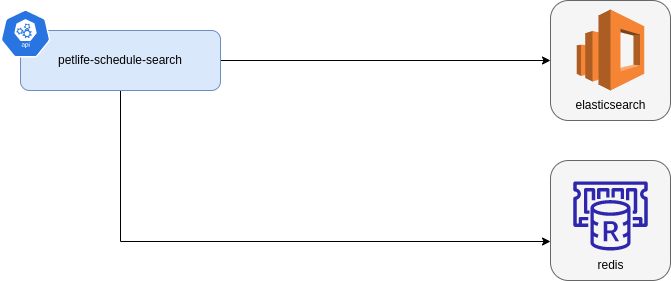

The diagram above was exported from draw.io. Its source (the exported page's mxGraphModel, read from the mxfile embedded in the PNG):
<mxGraphModel dx="1774" dy="714" grid="1" gridSize="10" guides="1" tooltips="1" connect="1" arrows="1" fold="1" page="0" pageScale="1" pageWidth="827" pageHeight="1169" math="0" shadow="0">
  <root>
    <mxCell id="0" />
    <mxCell id="1" parent="0" />
    <mxCell id="2" style="edgeStyle=orthogonalEdgeStyle;rounded=0;orthogonalLoop=1;jettySize=auto;html=1;" edge="1" source="4" target="6" parent="1">
      <mxGeometry relative="1" as="geometry" />
    </mxCell>
    <mxCell id="3" style="edgeStyle=orthogonalEdgeStyle;rounded=0;orthogonalLoop=1;jettySize=auto;html=1;entryX=0;entryY=0.675;entryDx=0;entryDy=0;entryPerimeter=0;" edge="1" source="4" target="10" parent="1">
      <mxGeometry relative="1" as="geometry">
        <Array as="points">
          <mxPoint x="230" y="421" />
        </Array>
      </mxGeometry>
    </mxCell>
    <mxCell id="4" value="petlife-schedule-search" style="rounded=1;whiteSpace=wrap;html=1;fillColor=#dae8fc;strokeColor=#6c8ebf;" vertex="1" parent="1">
      <mxGeometry x="130" y="210" width="200" height="60" as="geometry" />
    </mxCell>
    <mxCell id="5" value="" style="group" vertex="1" connectable="0" parent="1">
      <mxGeometry x="660" y="180" width="120" height="120" as="geometry" />
    </mxCell>
    <mxCell id="6" value="" style="rounded=1;whiteSpace=wrap;html=1;fillColor=#f5f5f5;strokeColor=#666666;fontColor=#333333;" vertex="1" parent="5">
      <mxGeometry width="120" height="120" as="geometry" />
    </mxCell>
    <mxCell id="7" value="" style="outlineConnect=0;dashed=0;verticalLabelPosition=bottom;verticalAlign=top;align=center;html=1;shape=mxgraph.aws3.elasticsearch_service;fillColor=#F58534;gradientColor=none;" vertex="1" parent="5">
      <mxGeometry x="26.25" y="9" width="67.5" height="81" as="geometry" />
    </mxCell>
    <mxCell id="8" value="elasticsearch" style="text;html=1;align=center;verticalAlign=middle;resizable=0;points=[];autosize=1;strokeColor=none;fillColor=none;" vertex="1" parent="5">
      <mxGeometry x="15" y="90" width="90" height="30" as="geometry" />
    </mxCell>
    <mxCell id="9" value="" style="group" vertex="1" connectable="0" parent="1">
      <mxGeometry x="660" y="340" width="120" height="120" as="geometry" />
    </mxCell>
    <mxCell id="10" value="" style="rounded=1;whiteSpace=wrap;html=1;fillColor=#f5f5f5;strokeColor=#666666;fontColor=#333333;" vertex="1" parent="9">
      <mxGeometry width="120" height="120" as="geometry" />
    </mxCell>
    <mxCell id="11" value="redis" style="text;html=1;align=center;verticalAlign=middle;resizable=0;points=[];autosize=1;strokeColor=none;fillColor=none;" vertex="1" parent="9">
      <mxGeometry x="35" y="90" width="50" height="30" as="geometry" />
    </mxCell>
    <mxCell id="12" value="" style="sketch=0;outlineConnect=0;fontColor=#232F3E;gradientColor=none;fillColor=#2E27AD;strokeColor=none;dashed=0;verticalLabelPosition=bottom;verticalAlign=top;align=center;html=1;fontSize=12;fontStyle=0;aspect=fixed;pointerEvents=1;shape=mxgraph.aws4.elasticache_for_redis;" vertex="1" parent="9">
      <mxGeometry x="21" y="21" width="78" height="69" as="geometry" />
    </mxCell>
    <mxCell id="13" value="" style="sketch=0;html=1;dashed=0;whitespace=wrap;fillColor=#2875E2;strokeColor=#ffffff;points=[[0.005,0.63,0],[0.1,0.2,0],[0.9,0.2,0],[0.5,0,0],[0.995,0.63,0],[0.72,0.99,0],[0.5,1,0],[0.28,0.99,0]];verticalLabelPosition=bottom;align=center;verticalAlign=top;shape=mxgraph.kubernetes.icon;prIcon=api" vertex="1" parent="1">
      <mxGeometry x="110" y="189" width="50" height="48" as="geometry" />
    </mxCell>
  </root>
</mxGraphModel>